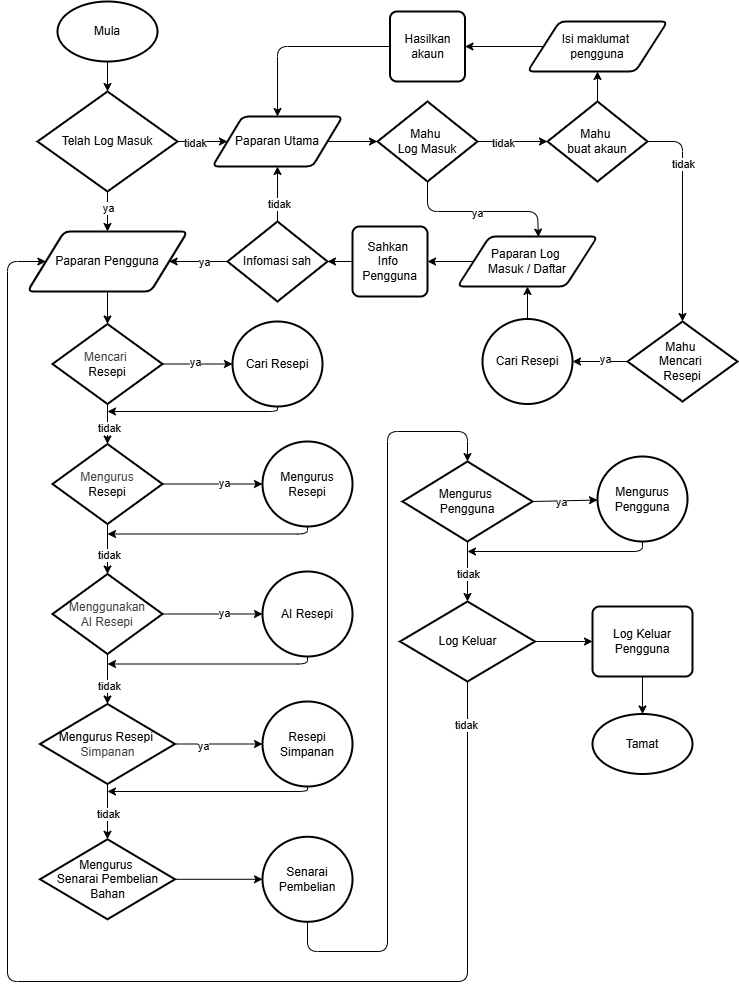

The diagram above was exported from draw.io. Its source (the exported page's mxGraphModel, read from the mxfile embedded in the PNG):
<mxGraphModel dx="1261" dy="672" grid="1" gridSize="10" guides="1" tooltips="1" connect="1" arrows="1" fold="1" page="1" pageScale="1" pageWidth="850" pageHeight="1100" math="0" shadow="0">
  <root>
    <mxCell id="0" />
    <mxCell id="1" parent="0" />
    <mxCell id="2" value="Mula" style="strokeWidth=2;html=1;shape=mxgraph.flowchart.start_1;whiteSpace=wrap;" parent="1" vertex="1">
      <mxGeometry x="70" y="30" width="100" height="60" as="geometry" />
    </mxCell>
    <mxCell id="7" style="edgeStyle=none;html=1;exitX=0.5;exitY=1;exitDx=0;exitDy=0;exitPerimeter=0;entryX=0.5;entryY=0;entryDx=0;entryDy=0;" parent="1" source="3" target="5" edge="1">
      <mxGeometry relative="1" as="geometry" />
    </mxCell>
    <mxCell id="30" value="ya" style="edgeLabel;html=1;align=center;verticalAlign=middle;resizable=0;points=[];" parent="7" vertex="1" connectable="0">
      <mxGeometry x="-0.21" relative="1" as="geometry">
        <mxPoint as="offset" />
      </mxGeometry>
    </mxCell>
    <mxCell id="14" style="edgeStyle=none;html=1;exitX=1;exitY=0.5;exitDx=0;exitDy=0;exitPerimeter=0;entryX=0;entryY=0.5;entryDx=0;entryDy=0;" parent="1" source="3" target="13" edge="1">
      <mxGeometry relative="1" as="geometry" />
    </mxCell>
    <mxCell id="29" value="tidak" style="edgeLabel;html=1;align=center;verticalAlign=middle;resizable=0;points=[];" parent="14" vertex="1" connectable="0">
      <mxGeometry x="-0.3353" y="-1" relative="1" as="geometry">
        <mxPoint as="offset" />
      </mxGeometry>
    </mxCell>
    <mxCell id="3" value="Telah Log Masuk" style="strokeWidth=2;html=1;shape=mxgraph.flowchart.decision;whiteSpace=wrap;" parent="1" vertex="1">
      <mxGeometry x="50" y="120" width="140" height="100" as="geometry" />
    </mxCell>
    <mxCell id="5" value="Paparan Pengguna" style="shape=parallelogram;html=1;strokeWidth=2;perimeter=parallelogramPerimeter;whiteSpace=wrap;rounded=1;arcSize=12;size=0.23;" parent="1" vertex="1">
      <mxGeometry x="40" y="260" width="160" height="60" as="geometry" />
    </mxCell>
    <mxCell id="6" style="edgeStyle=none;html=1;exitX=0.5;exitY=1;exitDx=0;exitDy=0;exitPerimeter=0;entryX=0.5;entryY=0;entryDx=0;entryDy=0;entryPerimeter=0;" parent="1" source="2" target="3" edge="1">
      <mxGeometry relative="1" as="geometry" />
    </mxCell>
    <mxCell id="62" style="edgeStyle=none;html=1;exitX=0;exitY=0.5;exitDx=0;exitDy=0;" parent="1" source="8" target="60" edge="1">
      <mxGeometry relative="1" as="geometry" />
    </mxCell>
    <mxCell id="8" value="Paparan Log&amp;nbsp;&lt;div&gt;Masuk / Daftar&lt;/div&gt;" style="shape=parallelogram;html=1;strokeWidth=2;perimeter=parallelogramPerimeter;whiteSpace=wrap;rounded=1;arcSize=12;size=0.23;" parent="1" vertex="1">
      <mxGeometry x="470" y="265" width="140" height="50" as="geometry" />
    </mxCell>
    <mxCell id="21" style="edgeStyle=none;html=1;exitX=0;exitY=0.5;exitDx=0;exitDy=0;exitPerimeter=0;" parent="1" source="10" target="5" edge="1">
      <mxGeometry relative="1" as="geometry" />
    </mxCell>
    <mxCell id="28" value="ya" style="edgeLabel;html=1;align=center;verticalAlign=middle;resizable=0;points=[];" parent="21" vertex="1" connectable="0">
      <mxGeometry x="-0.1644" relative="1" as="geometry">
        <mxPoint as="offset" />
      </mxGeometry>
    </mxCell>
    <mxCell id="26" style="edgeStyle=none;html=1;exitX=0.5;exitY=0;exitDx=0;exitDy=0;exitPerimeter=0;entryX=0.5;entryY=1;entryDx=0;entryDy=0;" parent="1" source="10" target="13" edge="1">
      <mxGeometry relative="1" as="geometry" />
    </mxCell>
    <mxCell id="27" value="tidak" style="edgeLabel;html=1;align=center;verticalAlign=middle;resizable=0;points=[];" parent="26" vertex="1" connectable="0">
      <mxGeometry x="-0.3382" y="-1" relative="1" as="geometry">
        <mxPoint as="offset" />
      </mxGeometry>
    </mxCell>
    <mxCell id="10" value="Infomasi sah" style="strokeWidth=2;html=1;shape=mxgraph.flowchart.decision;whiteSpace=wrap;" parent="1" vertex="1">
      <mxGeometry x="240" y="250" width="100" height="80" as="geometry" />
    </mxCell>
    <mxCell id="13" value="Paparan Utama" style="shape=parallelogram;html=1;strokeWidth=2;perimeter=parallelogramPerimeter;whiteSpace=wrap;rounded=1;arcSize=12;size=0.23;" parent="1" vertex="1">
      <mxGeometry x="225" y="145" width="130" height="50" as="geometry" />
    </mxCell>
    <mxCell id="yBO7VGeMPZpYXD3Q7bdL-98" style="edgeStyle=none;html=1;exitX=1;exitY=0.5;exitDx=0;exitDy=0;exitPerimeter=0;" parent="1" source="16" target="yBO7VGeMPZpYXD3Q7bdL-97" edge="1">
      <mxGeometry relative="1" as="geometry" />
    </mxCell>
    <mxCell id="yBO7VGeMPZpYXD3Q7bdL-99" value="tidak" style="edgeLabel;html=1;align=center;verticalAlign=middle;resizable=0;points=[];" parent="yBO7VGeMPZpYXD3Q7bdL-98" vertex="1" connectable="0">
      <mxGeometry x="-0.2889" y="-1" relative="1" as="geometry">
        <mxPoint as="offset" />
      </mxGeometry>
    </mxCell>
    <mxCell id="16" value="Mahu&amp;nbsp;&lt;div&gt;Log Masuk&lt;/div&gt;" style="strokeWidth=2;html=1;shape=mxgraph.flowchart.decision;whiteSpace=wrap;" parent="1" vertex="1">
      <mxGeometry x="390" y="130" width="100" height="80" as="geometry" />
    </mxCell>
    <mxCell id="18" style="edgeStyle=none;html=1;exitX=1;exitY=0.5;exitDx=0;exitDy=0;entryX=0;entryY=0.5;entryDx=0;entryDy=0;entryPerimeter=0;" parent="1" source="13" target="16" edge="1">
      <mxGeometry relative="1" as="geometry" />
    </mxCell>
    <mxCell id="19" style="edgeStyle=none;html=1;exitX=0.5;exitY=1;exitDx=0;exitDy=0;exitPerimeter=0;entryX=0.578;entryY=0.012;entryDx=0;entryDy=0;entryPerimeter=0;" parent="1" source="16" target="8" edge="1">
      <mxGeometry relative="1" as="geometry">
        <Array as="points">
          <mxPoint x="440" y="240" />
          <mxPoint x="550" y="240" />
        </Array>
      </mxGeometry>
    </mxCell>
    <mxCell id="63" value="ya" style="edgeLabel;html=1;align=center;verticalAlign=middle;resizable=0;points=[];" parent="19" vertex="1" connectable="0">
      <mxGeometry x="-0.0429" y="-1" relative="1" as="geometry">
        <mxPoint as="offset" />
      </mxGeometry>
    </mxCell>
    <mxCell id="33" value="&lt;span style=&quot;color: rgb(63, 63, 63); background-color: transparent;&quot;&gt;Mencari&amp;nbsp;&lt;/span&gt;&lt;div&gt;Resepi&lt;/div&gt;" style="strokeWidth=2;html=1;shape=mxgraph.flowchart.decision;whiteSpace=wrap;" parent="1" vertex="1">
      <mxGeometry x="65" y="352.5" width="110" height="80" as="geometry" />
    </mxCell>
    <mxCell id="34" style="edgeStyle=none;html=1;exitX=0.5;exitY=1;exitDx=0;exitDy=0;entryX=0.5;entryY=0;entryDx=0;entryDy=0;entryPerimeter=0;" parent="1" source="5" target="33" edge="1">
      <mxGeometry relative="1" as="geometry" />
    </mxCell>
    <mxCell id="35" style="edgeStyle=none;html=1;exitX=1;exitY=0.5;exitDx=0;exitDy=0;exitPerimeter=0;entryX=0;entryY=0.5;entryDx=0;entryDy=0;entryPerimeter=0;" parent="1" source="33" target="75" edge="1">
      <mxGeometry relative="1" as="geometry">
        <mxPoint x="270" y="460" as="targetPoint" />
      </mxGeometry>
    </mxCell>
    <mxCell id="49" value="ya" style="edgeLabel;html=1;align=center;verticalAlign=middle;resizable=0;points=[];" parent="35" vertex="1" connectable="0">
      <mxGeometry x="-0.0718" y="2" relative="1" as="geometry">
        <mxPoint as="offset" />
      </mxGeometry>
    </mxCell>
    <mxCell id="47" style="edgeStyle=none;html=1;exitX=0;exitY=0.5;exitDx=0;exitDy=0;exitPerimeter=0;entryX=1;entryY=0.5;entryDx=0;entryDy=0;entryPerimeter=0;" parent="1" source="37" target="toAzOBtF31VyahaoqMwh-97" edge="1">
      <mxGeometry relative="1" as="geometry">
        <Array as="points" />
        <mxPoint x="500" y="460" as="targetPoint" />
      </mxGeometry>
    </mxCell>
    <mxCell id="48" value="ya" style="edgeLabel;html=1;align=center;verticalAlign=middle;resizable=0;points=[];" parent="47" vertex="1" connectable="0">
      <mxGeometry x="-0.1694" y="-3" relative="1" as="geometry">
        <mxPoint as="offset" />
      </mxGeometry>
    </mxCell>
    <mxCell id="37" value="Mahu&amp;nbsp;&lt;div&gt;Mencari&amp;nbsp;&lt;/div&gt;&lt;div&gt;Resepi&lt;/div&gt;" style="strokeWidth=2;html=1;shape=mxgraph.flowchart.decision;whiteSpace=wrap;" parent="1" vertex="1">
      <mxGeometry x="640" y="350" width="110" height="80" as="geometry" />
    </mxCell>
    <mxCell id="45" style="edgeStyle=none;html=1;entryX=0.5;entryY=0;entryDx=0;entryDy=0;entryPerimeter=0;exitX=1;exitY=0.5;exitDx=0;exitDy=0;exitPerimeter=0;" parent="1" source="yBO7VGeMPZpYXD3Q7bdL-97" target="37" edge="1">
      <mxGeometry relative="1" as="geometry">
        <Array as="points">
          <mxPoint x="630" y="170" />
          <mxPoint x="695" y="170" />
        </Array>
        <mxPoint x="630" y="180" as="sourcePoint" />
      </mxGeometry>
    </mxCell>
    <mxCell id="yBO7VGeMPZpYXD3Q7bdL-100" value="tidak" style="edgeLabel;html=1;align=center;verticalAlign=middle;resizable=0;points=[];" parent="45" vertex="1" connectable="0">
      <mxGeometry x="-0.1459" relative="1" as="geometry">
        <mxPoint as="offset" />
      </mxGeometry>
    </mxCell>
    <mxCell id="53" style="edgeStyle=none;html=1;exitX=1;exitY=0.5;exitDx=0;exitDy=0;exitPerimeter=0;" parent="1" source="51" target="76" edge="1">
      <mxGeometry relative="1" as="geometry">
        <mxPoint x="268.0250000000001" y="552.5" as="targetPoint" />
      </mxGeometry>
    </mxCell>
    <mxCell id="56" value="ya" style="edgeLabel;html=1;align=center;verticalAlign=middle;resizable=0;points=[];" parent="53" vertex="1" connectable="0">
      <mxGeometry x="0.2194" y="1" relative="1" as="geometry">
        <mxPoint as="offset" />
      </mxGeometry>
    </mxCell>
    <mxCell id="51" value="&lt;span style=&quot;color: rgb(63, 63, 63); background-color: transparent;&quot;&gt;Mengurus&lt;/span&gt;&lt;div&gt;Resepi&lt;/div&gt;" style="strokeWidth=2;html=1;shape=mxgraph.flowchart.decision;whiteSpace=wrap;" parent="1" vertex="1">
      <mxGeometry x="65" y="472.5" width="110" height="80" as="geometry" />
    </mxCell>
    <mxCell id="54" style="edgeStyle=none;html=1;exitX=0.5;exitY=1;exitDx=0;exitDy=0;exitPerimeter=0;entryX=0.5;entryY=0;entryDx=0;entryDy=0;entryPerimeter=0;" parent="1" source="33" target="51" edge="1">
      <mxGeometry relative="1" as="geometry" />
    </mxCell>
    <mxCell id="81" value="tidak" style="edgeLabel;html=1;align=center;verticalAlign=middle;resizable=0;points=[];" parent="54" vertex="1" connectable="0">
      <mxGeometry x="0.2013" y="1" relative="1" as="geometry">
        <mxPoint as="offset" />
      </mxGeometry>
    </mxCell>
    <mxCell id="57" value="&lt;span style=&quot;background-color: transparent; color: rgb(63, 63, 63);&quot;&gt;Menggunakan&lt;/span&gt;&lt;div&gt;&lt;span style=&quot;background-color: transparent; color: rgb(63, 63, 63);&quot;&gt;&amp;nbsp;AI Resepi&amp;nbsp;&lt;/span&gt;&lt;/div&gt;" style="strokeWidth=2;html=1;shape=mxgraph.flowchart.decision;whiteSpace=wrap;" parent="1" vertex="1">
      <mxGeometry x="65" y="602.5" width="110" height="80" as="geometry" />
    </mxCell>
    <mxCell id="94" style="edgeStyle=none;html=1;exitX=1;exitY=0.5;exitDx=0;exitDy=0;exitPerimeter=0;" parent="1" source="58" target="92" edge="1">
      <mxGeometry relative="1" as="geometry" />
    </mxCell>
    <mxCell id="oXVGvnDnMJbp54DoNuiP-114" value="ya" style="edgeLabel;html=1;align=center;verticalAlign=middle;resizable=0;points=[];" parent="94" vertex="1" connectable="0">
      <mxGeometry x="-0.3594" y="-2" relative="1" as="geometry">
        <mxPoint as="offset" />
      </mxGeometry>
    </mxCell>
    <mxCell id="58" value="&lt;div&gt;&lt;span style=&quot;color: rgb(0, 0, 0);&quot;&gt;Mengurus&amp;nbsp;&lt;/span&gt;&lt;span style=&quot;background-color: transparent;&quot;&gt;Resepi&amp;nbsp;&lt;/span&gt;&lt;div style=&quot;color: rgb(63, 63, 63); scrollbar-color: rgb(226, 226, 226) rgb(251, 251, 251);&quot;&gt;&lt;span style=&quot;background-color: transparent;&quot;&gt;Simpanan&lt;/span&gt;&lt;/div&gt;&lt;/div&gt;" style="strokeWidth=2;html=1;shape=mxgraph.flowchart.decision;whiteSpace=wrap;" parent="1" vertex="1">
      <mxGeometry x="52.5" y="732.5" width="135" height="80" as="geometry" />
    </mxCell>
    <mxCell id="60" value="Sahkan&amp;nbsp;&lt;div&gt;Info&amp;nbsp;&lt;/div&gt;&lt;div&gt;Pengguna&lt;/div&gt;" style="rounded=1;whiteSpace=wrap;html=1;absoluteArcSize=1;arcSize=14;strokeWidth=2;" parent="1" vertex="1">
      <mxGeometry x="365" y="255" width="75" height="70" as="geometry" />
    </mxCell>
    <mxCell id="61" style="edgeStyle=none;html=1;exitX=0;exitY=0.5;exitDx=0;exitDy=0;entryX=1;entryY=0.5;entryDx=0;entryDy=0;entryPerimeter=0;" parent="1" source="60" target="10" edge="1">
      <mxGeometry relative="1" as="geometry" />
    </mxCell>
    <mxCell id="80" style="edgeStyle=none;html=1;exitX=0.5;exitY=1;exitDx=0;exitDy=0;exitPerimeter=0;" parent="1" source="75" edge="1">
      <mxGeometry relative="1" as="geometry">
        <mxPoint x="120" y="440" as="targetPoint" />
        <mxPoint x="290" y="440" as="sourcePoint" />
        <Array as="points">
          <mxPoint x="290" y="440" />
        </Array>
      </mxGeometry>
    </mxCell>
    <mxCell id="75" value="Cari Resepi" style="strokeWidth=2;html=1;shape=mxgraph.flowchart.start_2;whiteSpace=wrap;" parent="1" vertex="1">
      <mxGeometry x="245" y="350" width="90" height="85" as="geometry" />
    </mxCell>
    <mxCell id="82" style="edgeStyle=none;html=1;exitX=0.5;exitY=1;exitDx=0;exitDy=0;exitPerimeter=0;" parent="1" source="76" edge="1">
      <mxGeometry relative="1" as="geometry">
        <mxPoint x="120" y="562.5" as="targetPoint" />
        <Array as="points">
          <mxPoint x="320" y="562.5" />
        </Array>
      </mxGeometry>
    </mxCell>
    <mxCell id="76" value="Mengurus Resepi" style="strokeWidth=2;html=1;shape=mxgraph.flowchart.start_2;whiteSpace=wrap;" parent="1" vertex="1">
      <mxGeometry x="275" y="470" width="90" height="85" as="geometry" />
    </mxCell>
    <mxCell id="78" style="edgeStyle=none;html=1;exitX=0.5;exitY=1;exitDx=0;exitDy=0;exitPerimeter=0;entryX=0.5;entryY=0;entryDx=0;entryDy=0;entryPerimeter=0;" parent="1" source="51" target="57" edge="1">
      <mxGeometry relative="1" as="geometry" />
    </mxCell>
    <mxCell id="83" value="tidak" style="edgeLabel;html=1;align=center;verticalAlign=middle;resizable=0;points=[];" parent="78" vertex="1" connectable="0">
      <mxGeometry x="0.2224" y="1" relative="1" as="geometry">
        <mxPoint as="offset" />
      </mxGeometry>
    </mxCell>
    <mxCell id="84" style="edgeStyle=none;html=1;exitX=1;exitY=0.5;exitDx=0;exitDy=0;exitPerimeter=0;entryX=0;entryY=0.5;entryDx=0;entryDy=0;entryPerimeter=0;" parent="1" source="57" target="86" edge="1">
      <mxGeometry relative="1" as="geometry">
        <mxPoint x="185" y="522.5" as="sourcePoint" />
        <mxPoint x="285" y="522.5" as="targetPoint" />
      </mxGeometry>
    </mxCell>
    <mxCell id="85" value="ya" style="edgeLabel;html=1;align=center;verticalAlign=middle;resizable=0;points=[];" parent="84" vertex="1" connectable="0">
      <mxGeometry x="0.2194" y="1" relative="1" as="geometry">
        <mxPoint as="offset" />
      </mxGeometry>
    </mxCell>
    <mxCell id="89" style="edgeStyle=none;html=1;exitX=0.5;exitY=1;exitDx=0;exitDy=0;exitPerimeter=0;" parent="1" source="86" edge="1">
      <mxGeometry relative="1" as="geometry">
        <mxPoint x="120" y="692.5" as="targetPoint" />
        <Array as="points">
          <mxPoint x="320" y="692.5" />
        </Array>
      </mxGeometry>
    </mxCell>
    <mxCell id="86" value="AI Resepi" style="strokeWidth=2;html=1;shape=mxgraph.flowchart.start_2;whiteSpace=wrap;" parent="1" vertex="1">
      <mxGeometry x="275" y="600" width="90" height="85" as="geometry" />
    </mxCell>
    <mxCell id="88" style="edgeStyle=none;html=1;exitX=0.5;exitY=1;exitDx=0;exitDy=0;exitPerimeter=0;entryX=0.5;entryY=0;entryDx=0;entryDy=0;entryPerimeter=0;" parent="1" source="57" target="58" edge="1">
      <mxGeometry relative="1" as="geometry" />
    </mxCell>
    <mxCell id="90" value="tidak" style="edgeLabel;html=1;align=center;verticalAlign=middle;resizable=0;points=[];" parent="88" vertex="1" connectable="0">
      <mxGeometry x="0.2768" y="1" relative="1" as="geometry">
        <mxPoint as="offset" />
      </mxGeometry>
    </mxCell>
    <mxCell id="97" style="edgeStyle=none;html=1;exitX=1;exitY=0.5;exitDx=0;exitDy=0;exitPerimeter=0;" parent="1" source="91" target="96" edge="1">
      <mxGeometry relative="1" as="geometry" />
    </mxCell>
    <mxCell id="91" value="Mengurus&amp;nbsp;&lt;div&gt;Senarai Pembelian Bahan&lt;/div&gt;" style="strokeWidth=2;html=1;shape=mxgraph.flowchart.decision;whiteSpace=wrap;" parent="1" vertex="1">
      <mxGeometry x="52.5" y="867.78" width="135" height="80" as="geometry" />
    </mxCell>
    <mxCell id="oXVGvnDnMJbp54DoNuiP-115" style="edgeStyle=none;html=1;exitX=0.5;exitY=1;exitDx=0;exitDy=0;exitPerimeter=0;" parent="1" source="92" edge="1">
      <mxGeometry relative="1" as="geometry">
        <mxPoint x="120" y="820" as="targetPoint" />
        <Array as="points">
          <mxPoint x="320" y="820" />
        </Array>
      </mxGeometry>
    </mxCell>
    <mxCell id="92" value="Resepi Simpanan" style="strokeWidth=2;html=1;shape=mxgraph.flowchart.start_2;whiteSpace=wrap;" parent="1" vertex="1">
      <mxGeometry x="275" y="730" width="90" height="85" as="geometry" />
    </mxCell>
    <mxCell id="oXVGvnDnMJbp54DoNuiP-100" style="edgeStyle=none;html=1;exitX=1;exitY=0.5;exitDx=0;exitDy=0;exitPerimeter=0;" parent="1" source="93" target="oXVGvnDnMJbp54DoNuiP-99" edge="1">
      <mxGeometry relative="1" as="geometry" />
    </mxCell>
    <mxCell id="oXVGvnDnMJbp54DoNuiP-113" value="ya" style="edgeLabel;html=1;align=center;verticalAlign=middle;resizable=0;points=[];" parent="oXVGvnDnMJbp54DoNuiP-100" vertex="1" connectable="0">
      <mxGeometry x="-0.125" y="-1" relative="1" as="geometry">
        <mxPoint as="offset" />
      </mxGeometry>
    </mxCell>
    <mxCell id="93" value="Mengurus&amp;nbsp;&lt;div&gt;Pengguna&lt;/div&gt;" style="strokeWidth=2;html=1;shape=mxgraph.flowchart.decision;whiteSpace=wrap;" parent="1" vertex="1">
      <mxGeometry x="415" y="490" width="130" height="80" as="geometry" />
    </mxCell>
    <mxCell id="95" style="edgeStyle=none;html=1;exitX=0.5;exitY=1;exitDx=0;exitDy=0;exitPerimeter=0;entryX=0.5;entryY=0;entryDx=0;entryDy=0;entryPerimeter=0;" parent="1" source="58" target="91" edge="1">
      <mxGeometry relative="1" as="geometry" />
    </mxCell>
    <mxCell id="oXVGvnDnMJbp54DoNuiP-116" value="tidak" style="edgeLabel;html=1;align=center;verticalAlign=middle;resizable=0;points=[];" parent="95" vertex="1" connectable="0">
      <mxGeometry x="0.0973" relative="1" as="geometry">
        <mxPoint as="offset" />
      </mxGeometry>
    </mxCell>
    <mxCell id="96" value="Senarai Pembelian" style="strokeWidth=2;html=1;shape=mxgraph.flowchart.start_2;whiteSpace=wrap;" parent="1" vertex="1">
      <mxGeometry x="275" y="865.28" width="90" height="85" as="geometry" />
    </mxCell>
    <mxCell id="oXVGvnDnMJbp54DoNuiP-111" style="edgeStyle=none;html=1;exitX=0.5;exitY=1;exitDx=0;exitDy=0;exitPerimeter=0;" parent="1" source="oXVGvnDnMJbp54DoNuiP-99" edge="1">
      <mxGeometry relative="1" as="geometry">
        <mxPoint x="480" y="580" as="targetPoint" />
        <Array as="points">
          <mxPoint x="655" y="580" />
        </Array>
      </mxGeometry>
    </mxCell>
    <mxCell id="oXVGvnDnMJbp54DoNuiP-99" value="Mengurus Pengguna" style="strokeWidth=2;html=1;shape=mxgraph.flowchart.start_2;whiteSpace=wrap;" parent="1" vertex="1">
      <mxGeometry x="610" y="485" width="90" height="85" as="geometry" />
    </mxCell>
    <mxCell id="oXVGvnDnMJbp54DoNuiP-103" style="edgeStyle=none;html=1;exitX=0.5;exitY=1;exitDx=0;exitDy=0;exitPerimeter=0;entryX=0;entryY=0.5;entryDx=0;entryDy=0;" parent="1" source="oXVGvnDnMJbp54DoNuiP-101" target="5" edge="1">
      <mxGeometry relative="1" as="geometry">
        <Array as="points">
          <mxPoint x="480" y="1010" />
          <mxPoint x="20" y="1010" />
          <mxPoint x="20" y="290" />
        </Array>
      </mxGeometry>
    </mxCell>
    <mxCell id="oXVGvnDnMJbp54DoNuiP-105" value="tidak" style="edgeLabel;html=1;align=center;verticalAlign=middle;resizable=0;points=[];" parent="oXVGvnDnMJbp54DoNuiP-103" vertex="1" connectable="0">
      <mxGeometry x="-0.9434" y="-2" relative="1" as="geometry">
        <mxPoint as="offset" />
      </mxGeometry>
    </mxCell>
    <mxCell id="oXVGvnDnMJbp54DoNuiP-108" style="edgeStyle=none;html=1;exitX=1;exitY=0.5;exitDx=0;exitDy=0;exitPerimeter=0;entryX=0;entryY=0.5;entryDx=0;entryDy=0;" parent="1" source="oXVGvnDnMJbp54DoNuiP-101" target="oXVGvnDnMJbp54DoNuiP-107" edge="1">
      <mxGeometry relative="1" as="geometry" />
    </mxCell>
    <mxCell id="oXVGvnDnMJbp54DoNuiP-101" value="Log Keluar" style="strokeWidth=2;html=1;shape=mxgraph.flowchart.decision;whiteSpace=wrap;" parent="1" vertex="1">
      <mxGeometry x="412.5" y="630" width="135" height="80" as="geometry" />
    </mxCell>
    <mxCell id="oXVGvnDnMJbp54DoNuiP-102" style="edgeStyle=none;html=1;exitX=0.5;exitY=1;exitDx=0;exitDy=0;exitPerimeter=0;entryX=0.5;entryY=0;entryDx=0;entryDy=0;entryPerimeter=0;" parent="1" source="93" target="oXVGvnDnMJbp54DoNuiP-101" edge="1">
      <mxGeometry relative="1" as="geometry" />
    </mxCell>
    <mxCell id="oXVGvnDnMJbp54DoNuiP-112" value="tidak" style="edgeLabel;html=1;align=center;verticalAlign=middle;resizable=0;points=[];" parent="oXVGvnDnMJbp54DoNuiP-102" vertex="1" connectable="0">
      <mxGeometry x="0.0726" relative="1" as="geometry">
        <mxPoint as="offset" />
      </mxGeometry>
    </mxCell>
    <mxCell id="oXVGvnDnMJbp54DoNuiP-106" value="Tamat" style="strokeWidth=2;html=1;shape=mxgraph.flowchart.start_1;whiteSpace=wrap;" parent="1" vertex="1">
      <mxGeometry x="605" y="742.5" width="100" height="60" as="geometry" />
    </mxCell>
    <mxCell id="oXVGvnDnMJbp54DoNuiP-109" style="edgeStyle=none;html=1;exitX=0.5;exitY=1;exitDx=0;exitDy=0;" parent="1" source="oXVGvnDnMJbp54DoNuiP-107" target="oXVGvnDnMJbp54DoNuiP-106" edge="1">
      <mxGeometry relative="1" as="geometry" />
    </mxCell>
    <mxCell id="oXVGvnDnMJbp54DoNuiP-107" value="Log Keluar Pengguna" style="rounded=1;whiteSpace=wrap;html=1;absoluteArcSize=1;arcSize=14;strokeWidth=2;" parent="1" vertex="1">
      <mxGeometry x="605" y="635" width="100" height="70" as="geometry" />
    </mxCell>
    <mxCell id="oXVGvnDnMJbp54DoNuiP-119" style="edgeStyle=none;html=1;exitX=0.5;exitY=1;exitDx=0;exitDy=0;exitPerimeter=0;entryX=0.5;entryY=0;entryDx=0;entryDy=0;entryPerimeter=0;" parent="1" source="96" target="93" edge="1">
      <mxGeometry relative="1" as="geometry">
        <Array as="points">
          <mxPoint x="320" y="980" />
          <mxPoint x="400" y="980" />
          <mxPoint x="400" y="460" />
          <mxPoint x="480" y="460" />
        </Array>
      </mxGeometry>
    </mxCell>
    <mxCell id="toAzOBtF31VyahaoqMwh-98" style="edgeStyle=none;html=1;exitX=0.5;exitY=0;exitDx=0;exitDy=0;exitPerimeter=0;entryX=0.5;entryY=1;entryDx=0;entryDy=0;" parent="1" source="toAzOBtF31VyahaoqMwh-97" target="8" edge="1">
      <mxGeometry relative="1" as="geometry" />
    </mxCell>
    <mxCell id="toAzOBtF31VyahaoqMwh-97" value="Cari Resepi" style="strokeWidth=2;html=1;shape=mxgraph.flowchart.start_2;whiteSpace=wrap;" parent="1" vertex="1">
      <mxGeometry x="495" y="347.5" width="90" height="85" as="geometry" />
    </mxCell>
    <mxCell id="yBO7VGeMPZpYXD3Q7bdL-103" style="edgeStyle=none;html=1;exitX=0.5;exitY=0;exitDx=0;exitDy=0;exitPerimeter=0;entryX=0.5;entryY=1;entryDx=0;entryDy=0;" parent="1" source="yBO7VGeMPZpYXD3Q7bdL-97" target="yBO7VGeMPZpYXD3Q7bdL-102" edge="1">
      <mxGeometry relative="1" as="geometry" />
    </mxCell>
    <mxCell id="yBO7VGeMPZpYXD3Q7bdL-97" value="Mahu&amp;nbsp;&lt;div&gt;buat akaun&lt;/div&gt;" style="strokeWidth=2;html=1;shape=mxgraph.flowchart.decision;whiteSpace=wrap;" parent="1" vertex="1">
      <mxGeometry x="560" y="130" width="100" height="80" as="geometry" />
    </mxCell>
    <mxCell id="yBO7VGeMPZpYXD3Q7bdL-105" style="edgeStyle=none;html=1;exitX=0;exitY=0.5;exitDx=0;exitDy=0;entryX=0.5;entryY=0;entryDx=0;entryDy=0;" parent="1" source="yBO7VGeMPZpYXD3Q7bdL-101" target="13" edge="1">
      <mxGeometry relative="1" as="geometry">
        <Array as="points">
          <mxPoint x="290" y="75" />
        </Array>
      </mxGeometry>
    </mxCell>
    <mxCell id="yBO7VGeMPZpYXD3Q7bdL-101" value="Hasilkan akaun" style="rounded=1;whiteSpace=wrap;html=1;absoluteArcSize=1;arcSize=14;strokeWidth=2;" parent="1" vertex="1">
      <mxGeometry x="402.5" y="40" width="75" height="70" as="geometry" />
    </mxCell>
    <mxCell id="yBO7VGeMPZpYXD3Q7bdL-104" style="edgeStyle=none;html=1;exitX=0;exitY=0.5;exitDx=0;exitDy=0;" parent="1" source="yBO7VGeMPZpYXD3Q7bdL-102" target="yBO7VGeMPZpYXD3Q7bdL-101" edge="1">
      <mxGeometry relative="1" as="geometry" />
    </mxCell>
    <mxCell id="yBO7VGeMPZpYXD3Q7bdL-102" value="Isi maklumat&amp;nbsp;&lt;div&gt;pengguna&lt;/div&gt;" style="shape=parallelogram;html=1;strokeWidth=2;perimeter=parallelogramPerimeter;whiteSpace=wrap;rounded=1;arcSize=12;size=0.23;" parent="1" vertex="1">
      <mxGeometry x="540" y="50" width="140" height="50" as="geometry" />
    </mxCell>
  </root>
</mxGraphModel>